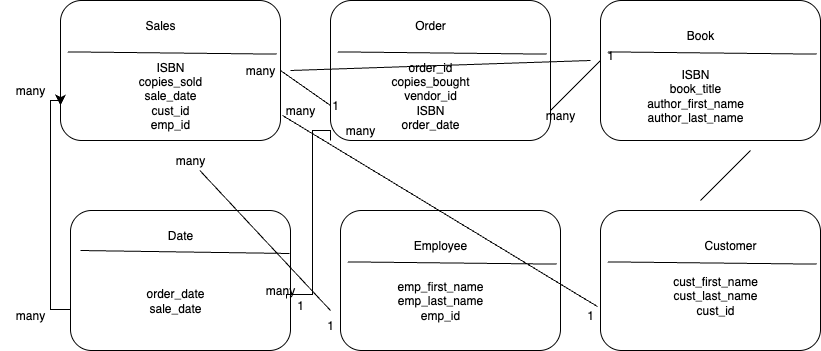

The diagram above was exported from draw.io. Its source (the exported page's mxGraphModel, read from the mxfile embedded in the PNG):
<mxGraphModel dx="1552" dy="744" grid="1" gridSize="10" guides="1" tooltips="1" connect="1" arrows="1" fold="1" page="1" pageScale="1" pageWidth="827" pageHeight="1169" math="0" shadow="0">
  <root>
    <mxCell id="0" />
    <mxCell id="1" parent="0" />
    <mxCell id="lrMG7ZCVxLaWpvtl9Ros-1" value="" style="rounded=1;whiteSpace=wrap;html=1;" vertex="1" parent="1">
      <mxGeometry x="60" y="290" width="220" height="140" as="geometry" />
    </mxCell>
    <mxCell id="lrMG7ZCVxLaWpvtl9Ros-2" value="" style="endArrow=none;html=1;rounded=0;fontSize=12;startSize=8;endSize=8;curved=1;exitX=0.033;exitY=0.367;exitDx=0;exitDy=0;exitPerimeter=0;entryX=0.983;entryY=0.383;entryDx=0;entryDy=0;entryPerimeter=0;" edge="1" parent="1" source="lrMG7ZCVxLaWpvtl9Ros-1" target="lrMG7ZCVxLaWpvtl9Ros-1">
      <mxGeometry width="50" height="50" relative="1" as="geometry">
        <mxPoint x="330" y="410" as="sourcePoint" />
        <mxPoint x="380" y="360" as="targetPoint" />
      </mxGeometry>
    </mxCell>
    <mxCell id="lrMG7ZCVxLaWpvtl9Ros-6" value="" style="rounded=1;whiteSpace=wrap;html=1;" vertex="1" parent="1">
      <mxGeometry x="70" y="500" width="220" height="140" as="geometry" />
    </mxCell>
    <mxCell id="lrMG7ZCVxLaWpvtl9Ros-7" value="" style="endArrow=none;html=1;rounded=0;fontSize=12;startSize=8;endSize=8;curved=1;exitX=0.033;exitY=0.367;exitDx=0;exitDy=0;exitPerimeter=0;entryX=0.983;entryY=0.383;entryDx=0;entryDy=0;entryPerimeter=0;" edge="1" parent="1">
      <mxGeometry width="50" height="50" relative="1" as="geometry">
        <mxPoint x="80" y="540" as="sourcePoint" />
        <mxPoint x="289" y="543" as="targetPoint" />
      </mxGeometry>
    </mxCell>
    <mxCell id="lrMG7ZCVxLaWpvtl9Ros-8" value="" style="rounded=1;whiteSpace=wrap;html=1;" vertex="1" parent="1">
      <mxGeometry x="330" y="290" width="220" height="140" as="geometry" />
    </mxCell>
    <mxCell id="lrMG7ZCVxLaWpvtl9Ros-9" value="" style="endArrow=none;html=1;rounded=0;fontSize=12;startSize=8;endSize=8;curved=1;exitX=0.033;exitY=0.367;exitDx=0;exitDy=0;exitPerimeter=0;entryX=0.983;entryY=0.383;entryDx=0;entryDy=0;entryPerimeter=0;" edge="1" parent="1" source="lrMG7ZCVxLaWpvtl9Ros-8" target="lrMG7ZCVxLaWpvtl9Ros-8">
      <mxGeometry width="50" height="50" relative="1" as="geometry">
        <mxPoint x="690" y="540" as="sourcePoint" />
        <mxPoint x="740" y="490" as="targetPoint" />
      </mxGeometry>
    </mxCell>
    <mxCell id="lrMG7ZCVxLaWpvtl9Ros-10" value="" style="rounded=1;whiteSpace=wrap;html=1;" vertex="1" parent="1">
      <mxGeometry x="600" y="290" width="220" height="140" as="geometry" />
    </mxCell>
    <mxCell id="lrMG7ZCVxLaWpvtl9Ros-11" value="" style="endArrow=none;html=1;rounded=0;fontSize=12;startSize=8;endSize=8;curved=1;exitX=0.033;exitY=0.367;exitDx=0;exitDy=0;exitPerimeter=0;entryX=0.983;entryY=0.383;entryDx=0;entryDy=0;entryPerimeter=0;" edge="1" parent="1" source="lrMG7ZCVxLaWpvtl9Ros-10" target="lrMG7ZCVxLaWpvtl9Ros-10">
      <mxGeometry width="50" height="50" relative="1" as="geometry">
        <mxPoint x="740" y="870" as="sourcePoint" />
        <mxPoint x="790" y="820" as="targetPoint" />
      </mxGeometry>
    </mxCell>
    <mxCell id="lrMG7ZCVxLaWpvtl9Ros-13" value="" style="rounded=1;whiteSpace=wrap;html=1;" vertex="1" parent="1">
      <mxGeometry x="600" y="500" width="220" height="140" as="geometry" />
    </mxCell>
    <mxCell id="lrMG7ZCVxLaWpvtl9Ros-14" value="" style="endArrow=none;html=1;rounded=0;fontSize=12;startSize=8;endSize=8;curved=1;exitX=0.033;exitY=0.367;exitDx=0;exitDy=0;exitPerimeter=0;entryX=0.983;entryY=0.383;entryDx=0;entryDy=0;entryPerimeter=0;" edge="1" parent="1" source="lrMG7ZCVxLaWpvtl9Ros-13" target="lrMG7ZCVxLaWpvtl9Ros-13">
      <mxGeometry width="50" height="50" relative="1" as="geometry">
        <mxPoint x="840" y="830" as="sourcePoint" />
        <mxPoint x="890" y="780" as="targetPoint" />
      </mxGeometry>
    </mxCell>
    <mxCell id="lrMG7ZCVxLaWpvtl9Ros-15" value="" style="rounded=1;whiteSpace=wrap;html=1;" vertex="1" parent="1">
      <mxGeometry x="340" y="500" width="220" height="140" as="geometry" />
    </mxCell>
    <mxCell id="lrMG7ZCVxLaWpvtl9Ros-16" value="" style="endArrow=none;html=1;rounded=0;fontSize=12;startSize=8;endSize=8;curved=1;exitX=0.033;exitY=0.367;exitDx=0;exitDy=0;exitPerimeter=0;entryX=0.983;entryY=0.383;entryDx=0;entryDy=0;entryPerimeter=0;" edge="1" parent="1" source="lrMG7ZCVxLaWpvtl9Ros-15" target="lrMG7ZCVxLaWpvtl9Ros-15">
      <mxGeometry width="50" height="50" relative="1" as="geometry">
        <mxPoint x="700" y="750" as="sourcePoint" />
        <mxPoint x="750" y="700" as="targetPoint" />
      </mxGeometry>
    </mxCell>
    <mxCell id="lrMG7ZCVxLaWpvtl9Ros-19" value="Book" style="text;html=1;align=center;verticalAlign=middle;whiteSpace=wrap;rounded=0;" vertex="1" parent="1">
      <mxGeometry x="670" y="310" width="60" height="30" as="geometry" />
    </mxCell>
    <mxCell id="lrMG7ZCVxLaWpvtl9Ros-21" value="Order" style="text;html=1;align=center;verticalAlign=middle;whiteSpace=wrap;rounded=0;" vertex="1" parent="1">
      <mxGeometry x="400" y="300" width="60" height="30" as="geometry" />
    </mxCell>
    <mxCell id="lrMG7ZCVxLaWpvtl9Ros-23" value="ISBN&lt;div&gt;book_title&lt;/div&gt;&lt;div&gt;author_first_name&lt;/div&gt;&lt;div&gt;author_last_name&lt;/div&gt;" style="text;html=1;align=center;verticalAlign=middle;whiteSpace=wrap;rounded=0;" vertex="1" parent="1">
      <mxGeometry x="640" y="350" width="110" height="70" as="geometry" />
    </mxCell>
    <mxCell id="lrMG7ZCVxLaWpvtl9Ros-24" value="order_id&lt;div&gt;copies_bought&lt;/div&gt;&lt;div&gt;vendor_id&lt;/div&gt;&lt;div&gt;ISBN&lt;/div&gt;&lt;div&gt;order_date&lt;/div&gt;" style="text;html=1;align=center;verticalAlign=middle;whiteSpace=wrap;rounded=0;" vertex="1" parent="1">
      <mxGeometry x="375" y="350" width="110" height="70" as="geometry" />
    </mxCell>
    <mxCell id="lrMG7ZCVxLaWpvtl9Ros-25" value="ISBN&lt;div&gt;copies_sold&lt;/div&gt;&lt;div&gt;sale_date&lt;/div&gt;&lt;div&gt;cust_id&lt;/div&gt;&lt;div&gt;emp_id&lt;/div&gt;" style="text;html=1;align=center;verticalAlign=middle;whiteSpace=wrap;rounded=0;" vertex="1" parent="1">
      <mxGeometry x="115" y="350" width="110" height="70" as="geometry" />
    </mxCell>
    <mxCell id="lrMG7ZCVxLaWpvtl9Ros-27" value="Sales" style="text;html=1;align=center;verticalAlign=middle;whiteSpace=wrap;rounded=0;" vertex="1" parent="1">
      <mxGeometry x="130" y="300" width="60" height="30" as="geometry" />
    </mxCell>
    <mxCell id="lrMG7ZCVxLaWpvtl9Ros-28" value="Date" style="text;html=1;align=center;verticalAlign=middle;whiteSpace=wrap;rounded=0;" vertex="1" parent="1">
      <mxGeometry x="150" y="510" width="60" height="30" as="geometry" />
    </mxCell>
    <mxCell id="lrMG7ZCVxLaWpvtl9Ros-29" value="Employee" style="text;html=1;align=center;verticalAlign=middle;whiteSpace=wrap;rounded=0;" vertex="1" parent="1">
      <mxGeometry x="410" y="520" width="60" height="30" as="geometry" />
    </mxCell>
    <mxCell id="lrMG7ZCVxLaWpvtl9Ros-30" value="Customer" style="text;html=1;align=center;verticalAlign=middle;whiteSpace=wrap;rounded=0;" vertex="1" parent="1">
      <mxGeometry x="700" y="520" width="60" height="30" as="geometry" />
    </mxCell>
    <mxCell id="lrMG7ZCVxLaWpvtl9Ros-32" value="many" style="text;html=1;align=center;verticalAlign=middle;whiteSpace=wrap;rounded=0;" vertex="1" parent="1">
      <mxGeometry x="270" y="390" width="60" height="20" as="geometry" />
    </mxCell>
    <mxCell id="lrMG7ZCVxLaWpvtl9Ros-33" value="order_date&lt;div&gt;sale_date&lt;/div&gt;" style="text;html=1;align=center;verticalAlign=middle;whiteSpace=wrap;rounded=0;" vertex="1" parent="1">
      <mxGeometry x="100" y="560" width="150" height="60" as="geometry" />
    </mxCell>
    <mxCell id="lrMG7ZCVxLaWpvtl9Ros-37" value="emp_first_name&lt;div&gt;emp_last_name&lt;/div&gt;&lt;div&gt;emp_id&lt;/div&gt;" style="text;html=1;align=center;verticalAlign=middle;whiteSpace=wrap;rounded=0;" vertex="1" parent="1">
      <mxGeometry x="365" y="560" width="150" height="60" as="geometry" />
    </mxCell>
    <mxCell id="lrMG7ZCVxLaWpvtl9Ros-38" value="cust_first_name&lt;div&gt;cust_last_name&lt;/div&gt;&lt;div&gt;cust_id&lt;/div&gt;" style="text;html=1;align=center;verticalAlign=middle;whiteSpace=wrap;rounded=0;" vertex="1" parent="1">
      <mxGeometry x="670" y="560" width="90" height="50" as="geometry" />
    </mxCell>
    <mxCell id="lrMG7ZCVxLaWpvtl9Ros-39" value="" style="endArrow=none;html=1;rounded=0;fontSize=12;startSize=8;endSize=8;curved=1;exitX=-0.014;exitY=0.686;exitDx=0;exitDy=0;exitPerimeter=0;entryX=1.009;entryY=0.821;entryDx=0;entryDy=0;entryPerimeter=0;" edge="1" parent="1" source="lrMG7ZCVxLaWpvtl9Ros-13" target="lrMG7ZCVxLaWpvtl9Ros-1">
      <mxGeometry width="50" height="50" relative="1" as="geometry">
        <mxPoint x="710" y="490" as="sourcePoint" />
        <mxPoint x="760" y="440" as="targetPoint" />
      </mxGeometry>
    </mxCell>
    <mxCell id="lrMG7ZCVxLaWpvtl9Ros-40" value="1" style="text;html=1;align=center;verticalAlign=middle;whiteSpace=wrap;rounded=0;" vertex="1" parent="1">
      <mxGeometry x="560" y="590" width="60" height="30" as="geometry" />
    </mxCell>
    <mxCell id="lrMG7ZCVxLaWpvtl9Ros-42" value="many" style="text;html=1;align=center;verticalAlign=middle;whiteSpace=wrap;rounded=0;" vertex="1" parent="1">
      <mxGeometry x="160" y="440" width="60" height="20" as="geometry" />
    </mxCell>
    <mxCell id="lrMG7ZCVxLaWpvtl9Ros-43" value="" style="endArrow=none;html=1;rounded=0;fontSize=12;startSize=8;endSize=8;curved=1;" edge="1" parent="1" target="lrMG7ZCVxLaWpvtl9Ros-42">
      <mxGeometry width="50" height="50" relative="1" as="geometry">
        <mxPoint x="330" y="600" as="sourcePoint" />
        <mxPoint x="192" y="415" as="targetPoint" />
      </mxGeometry>
    </mxCell>
    <mxCell id="lrMG7ZCVxLaWpvtl9Ros-44" value="1" style="text;html=1;align=center;verticalAlign=middle;whiteSpace=wrap;rounded=0;" vertex="1" parent="1">
      <mxGeometry x="300" y="600" width="60" height="30" as="geometry" />
    </mxCell>
    <mxCell id="lrMG7ZCVxLaWpvtl9Ros-46" value="" style="endArrow=none;html=1;rounded=0;fontSize=12;startSize=8;endSize=8;curved=1;exitX=1;exitY=0.5;exitDx=0;exitDy=0;entryX=1;entryY=0.25;entryDx=0;entryDy=0;" edge="1" parent="1" source="lrMG7ZCVxLaWpvtl9Ros-1" target="lrMG7ZCVxLaWpvtl9Ros-32">
      <mxGeometry width="50" height="50" relative="1" as="geometry">
        <mxPoint x="270" y="210" as="sourcePoint" />
        <mxPoint x="320" y="260" as="targetPoint" />
      </mxGeometry>
    </mxCell>
    <mxCell id="lrMG7ZCVxLaWpvtl9Ros-48" value="many" style="text;html=1;align=center;verticalAlign=middle;whiteSpace=wrap;rounded=0;" vertex="1" parent="1">
      <mxGeometry x="230" y="350" width="60" height="20" as="geometry" />
    </mxCell>
    <mxCell id="lrMG7ZCVxLaWpvtl9Ros-49" value="1" style="text;html=1;align=center;verticalAlign=middle;whiteSpace=wrap;rounded=0;" vertex="1" parent="1">
      <mxGeometry x="305" y="380" width="60" height="30" as="geometry" />
    </mxCell>
    <mxCell id="lrMG7ZCVxLaWpvtl9Ros-50" value="" style="endArrow=none;html=1;rounded=0;fontSize=12;startSize=8;endSize=8;curved=1;" edge="1" parent="1">
      <mxGeometry width="50" height="50" relative="1" as="geometry">
        <mxPoint x="700" y="490" as="sourcePoint" />
        <mxPoint x="750" y="440" as="targetPoint" />
      </mxGeometry>
    </mxCell>
    <mxCell id="lrMG7ZCVxLaWpvtl9Ros-51" value="" style="endArrow=none;html=1;rounded=0;fontSize=12;startSize=8;endSize=8;edgeStyle=orthogonalEdgeStyle;entryX=0.036;entryY=0.936;entryDx=0;entryDy=0;entryPerimeter=0;exitX=0.982;exitY=0.629;exitDx=0;exitDy=0;exitPerimeter=0;" edge="1" parent="1" source="lrMG7ZCVxLaWpvtl9Ros-6">
      <mxGeometry width="50" height="50" relative="1" as="geometry">
        <mxPoint x="302.08" y="584" as="sourcePoint" />
        <mxPoint x="330.00000000000006" y="430.03999999999996" as="targetPoint" />
        <Array as="points">
          <mxPoint x="286" y="584" />
          <mxPoint x="312" y="584" />
          <mxPoint x="312" y="420" />
          <mxPoint x="330" y="420" />
        </Array>
      </mxGeometry>
    </mxCell>
    <mxCell id="lrMG7ZCVxLaWpvtl9Ros-57" value="" style="endArrow=classic;html=1;rounded=0;fontSize=12;startSize=8;endSize=8;exitX=0;exitY=0.707;exitDx=0;exitDy=0;exitPerimeter=0;edgeStyle=orthogonalEdgeStyle;entryX=0;entryY=0.75;entryDx=0;entryDy=0;" edge="1" parent="1" source="lrMG7ZCVxLaWpvtl9Ros-6" target="lrMG7ZCVxLaWpvtl9Ros-1">
      <mxGeometry width="50" height="50" relative="1" as="geometry">
        <mxPoint x="40" y="610" as="sourcePoint" />
        <mxPoint x="40" y="390" as="targetPoint" />
        <Array as="points">
          <mxPoint x="50" y="599" />
          <mxPoint x="50" y="390" />
          <mxPoint x="60" y="390" />
        </Array>
      </mxGeometry>
    </mxCell>
    <mxCell id="lrMG7ZCVxLaWpvtl9Ros-60" value="many" style="text;html=1;align=center;verticalAlign=middle;whiteSpace=wrap;rounded=0;" vertex="1" parent="1">
      <mxGeometry y="595" width="60" height="20" as="geometry" />
    </mxCell>
    <mxCell id="lrMG7ZCVxLaWpvtl9Ros-61" value="many" style="text;html=1;align=center;verticalAlign=middle;whiteSpace=wrap;rounded=0;" vertex="1" parent="1">
      <mxGeometry y="370" width="60" height="20" as="geometry" />
    </mxCell>
    <mxCell id="lrMG7ZCVxLaWpvtl9Ros-64" value="many" style="text;html=1;align=center;verticalAlign=middle;whiteSpace=wrap;rounded=0;" vertex="1" parent="1">
      <mxGeometry x="250" y="570" width="60" height="20" as="geometry" />
    </mxCell>
    <mxCell id="lrMG7ZCVxLaWpvtl9Ros-65" value="many" style="text;html=1;align=center;verticalAlign=middle;whiteSpace=wrap;rounded=0;" vertex="1" parent="1">
      <mxGeometry x="330" y="410" width="60" height="20" as="geometry" />
    </mxCell>
    <mxCell id="lrMG7ZCVxLaWpvtl9Ros-66" value="" style="endArrow=none;html=1;rounded=0;fontSize=12;startSize=8;endSize=8;curved=1;" edge="1" parent="1">
      <mxGeometry width="50" height="50" relative="1" as="geometry">
        <mxPoint x="550" y="400" as="sourcePoint" />
        <mxPoint x="600" y="350" as="targetPoint" />
      </mxGeometry>
    </mxCell>
    <mxCell id="lrMG7ZCVxLaWpvtl9Ros-67" value="1" style="text;html=1;align=center;verticalAlign=middle;whiteSpace=wrap;rounded=0;" vertex="1" parent="1">
      <mxGeometry x="580" y="330" width="60" height="30" as="geometry" />
    </mxCell>
    <mxCell id="lrMG7ZCVxLaWpvtl9Ros-68" value="1" style="text;html=1;align=center;verticalAlign=middle;whiteSpace=wrap;rounded=0;" vertex="1" parent="1">
      <mxGeometry x="270" y="580" width="60" height="30" as="geometry" />
    </mxCell>
    <mxCell id="lrMG7ZCVxLaWpvtl9Ros-69" value="many" style="text;html=1;align=center;verticalAlign=middle;whiteSpace=wrap;rounded=0;" vertex="1" parent="1">
      <mxGeometry x="530" y="390" width="60" height="30" as="geometry" />
    </mxCell>
    <mxCell id="lrMG7ZCVxLaWpvtl9Ros-70" value="" style="endArrow=none;html=1;rounded=0;fontSize=12;startSize=8;endSize=8;curved=1;exitX=1;exitY=0.5;exitDx=0;exitDy=0;" edge="1" parent="1" source="lrMG7ZCVxLaWpvtl9Ros-48">
      <mxGeometry width="50" height="50" relative="1" as="geometry">
        <mxPoint x="300" y="360" as="sourcePoint" />
        <mxPoint x="590" y="350" as="targetPoint" />
      </mxGeometry>
    </mxCell>
  </root>
</mxGraphModel>